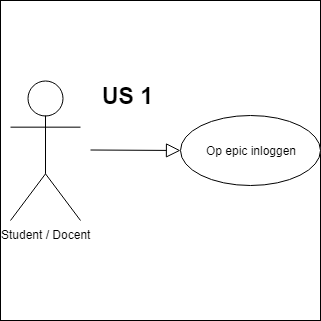

The diagram above was exported from draw.io. Its source (the exported page's mxGraphModel, read from the mxfile embedded in the PNG):
<mxGraphModel dx="1090" dy="822" grid="1" gridSize="10" guides="1" tooltips="1" connect="1" arrows="1" fold="1" page="1" pageScale="1" pageWidth="827" pageHeight="1169" math="0" shadow="0">
  <root>
    <mxCell id="0" />
    <mxCell id="1" parent="0" />
    <mxCell id="tBi9ZuxLbZ5OJ37BdY1T-9" value="" style="whiteSpace=wrap;html=1;aspect=fixed;" vertex="1" parent="1">
      <mxGeometry x="50" y="150" width="320" height="320" as="geometry" />
    </mxCell>
    <mxCell id="tBi9ZuxLbZ5OJ37BdY1T-1" value="Student / Docent" style="shape=umlActor;html=1;verticalLabelPosition=bottom;verticalAlign=top;align=center;" vertex="1" parent="1">
      <mxGeometry x="60" y="230" width="70" height="140" as="geometry" />
    </mxCell>
    <mxCell id="tBi9ZuxLbZ5OJ37BdY1T-6" value="" style="edgeStyle=none;html=1;endArrow=block;endFill=0;endSize=12;verticalAlign=bottom;" edge="1" parent="1" target="tBi9ZuxLbZ5OJ37BdY1T-7">
      <mxGeometry width="160" relative="1" as="geometry">
        <mxPoint x="140" y="299.5" as="sourcePoint" />
        <mxPoint x="300" y="299.5" as="targetPoint" />
      </mxGeometry>
    </mxCell>
    <mxCell id="tBi9ZuxLbZ5OJ37BdY1T-7" value="Op epic inloggen" style="ellipse;whiteSpace=wrap;html=1;" vertex="1" parent="1">
      <mxGeometry x="230" y="265" width="140" height="70" as="geometry" />
    </mxCell>
    <mxCell id="tBi9ZuxLbZ5OJ37BdY1T-8" value="&lt;font style=&quot;font-size: 23px&quot;&gt;&lt;b&gt;US 1&lt;/b&gt;&lt;/font&gt;" style="text;html=1;resizable=0;points=[];autosize=1;align=left;verticalAlign=top;spacingTop=-4;" vertex="1" parent="1">
      <mxGeometry x="150" y="230" width="70" height="20" as="geometry" />
    </mxCell>
  </root>
</mxGraphModel>